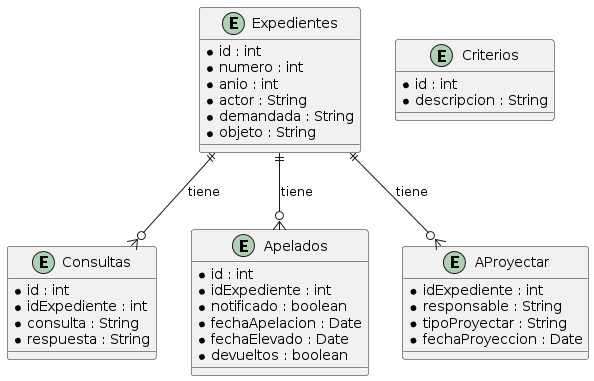

The diagram above was rendered by PlantUML. Its source (embedded in the PNG):
@startuml
entity "Expedientes" {
    * id : int
    * numero : int
    * anio : int
    * actor : String
    * demandada : String
    * objeto : String
}

entity "Consultas" {
    * id : int
    * idExpediente : int
    * consulta : String
    * respuesta : String
}

entity "Criterios" {
    * id : int
    * descripcion : String
}

entity "Apelados" {
    * id : int
    * idExpediente : int
    * notificado : boolean
    * fechaApelacion : Date
    * fechaElevado : Date
    * devueltos : boolean
}

entity "AProyectar" {
    * idExpediente : int
    * responsable : String
    * tipoProyectar : String
    * fechaProyeccion : Date
}

Expedientes ||--o{ Consultas : "tiene"
Expedientes ||--o{ Apelados : "tiene"
Expedientes ||--o{ AProyectar : "tiene"
@enduml